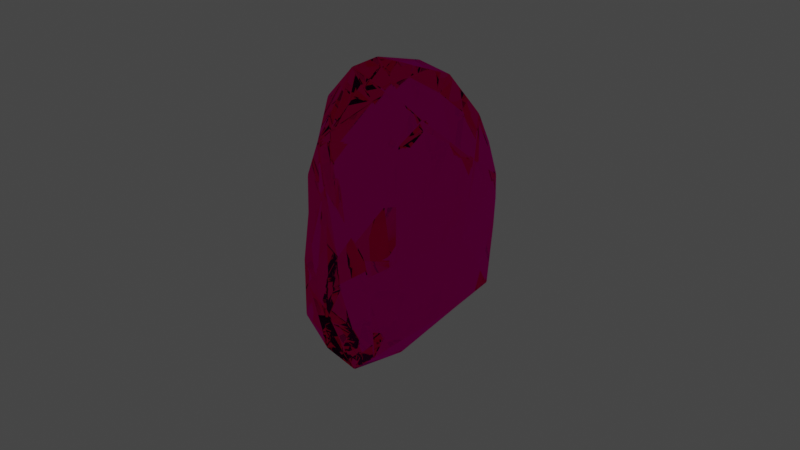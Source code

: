 # Source: orb.blend  (saved by Blender 2.91.10; exported with 4.5.12 LTS)
import bpy
from mathutils import Matrix  # noqa: F401  (used for matrix-valued properties, if any)

bpy.ops.wm.read_factory_settings(use_empty=True)
scene = bpy.context.scene
scene.name = 'Scene'

# ---- collections
col_collection = bpy.data.collections.new('Collection'); scene.collection.children.link(col_collection)

# ---- materials (node trees are filled in below, after node groups)
mat_material = bpy.data.materials.new('Material')
mat_material.alpha_threshold = 0.0
mat_material.use_transparent_shadow = False
mat_material.line_color = (0.0, 0.0, 0.0, 1.0)

# ---- material node trees
mat_material.use_nodes = True; mat_material.node_tree.nodes.clear()
_N = mat_material.node_tree.nodes; _L = mat_material.node_tree.links
n0 = _N.new('ShaderNodeOutputMaterial'); n0.name = 'Material Output'; n0.location = (300, 300)
n1 = _N.new('ShaderNodeBsdfGlass'); n1.name = 'Glass BSDF'; n1.location = (10, 300)
n1.distribution = 'BECKMANN'
n1.inputs[0].default_value = (1.0, 0.0, 0.6253, 1.0)
n1.inputs[2].default_value = 1.45
_L.new(n1.outputs[0], n0.inputs[0])
n0.is_active_output = True

# ---- world
world_world = bpy.data.worlds.new('World'); scene.world = world_world
world_world.use_nodes = True; world_world.node_tree.nodes.clear()
_N = world_world.node_tree.nodes; _L = world_world.node_tree.links
n0 = _N.new('ShaderNodeOutputWorld'); n0.name = 'World Output'; n0.location = (300, 300)
n1 = _N.new('ShaderNodeBackground'); n1.name = 'Background'; n1.location = (10, 300)
n1.inputs[0].default_value = (0.05088, 0.05088, 0.05088, 1.0)
_L.new(n1.outputs[0], n0.inputs[0])
n0.is_active_output = True
world_world.color = (0.05088, 0.05088, 0.05088)
world_world.use_sun_shadow = False
world_world.sun_shadow_jitter_overblur = 0.0

# ---- cameras
cam_camera = bpy.data.cameras.new('Camera')
cam_camera.clip_end = 100.0
cam_camera.ortho_scale = 7.314

# ---- lights
light_light = bpy.data.lights.new('Light', 'POINT')
light_light.transmission_factor = 0.0
light_light.energy = 1000.0
light_light.shadow_soft_size = 0.1
light_light.shadow_maximum_resolution = 0.006
light_light.use_absolute_resolution = True

# ---- meshes
me_cube = bpy.data.meshes.new('Cube')
me_cube.from_pydata([(-0.3627, -0.3872, -1.495), (-0.5926, -0.6563, -0.6893), (-0.4453, -0.8919, -0.9658), (-0.2249, -0.8221, -1.282), (-0.6173, -0.2043, -1.211), (-0.5567, -0.4539, -0.9974), (0.02885, -0.6668, -1.502), (0.325, -0.2794, -1.323), (-0.2028, 0.1513, -1.532), (-0.4622, -0.8751, -0.3337), (-0.3287, -0.8423, -0.6087), (-0.3025, -0.8971, -0.06211), (-0.3577, -0.8812, 0.2433), (-0.5238, -0.2001, -0.6329), (-0.6469, -0.5046, -0.1175), (-0.5345, -0.1686, -0.271), (-0.5072, -0.1476, 0.1945), (-0.5441, -0.5402, 0.7095), (-0.3841, -0.8513, 0.6186), (-0.6219, -0.1059, 0.7005), (-0.08038, -0.9029, 0.6243), (-0.5003, -0.4723, 1.305), (-0.2561, -0.3685, 1.629), (-0.5194, 0.03055, 1.475), (-0.27, -0.8051, 0.9918), (-0.1528, -0.1405, 1.704), (-0.5279, 0.3173, -1.327), (-0.6307, 0.2416, -0.8385), (-0.322, 0.6236, -1.22), (-0.01566, 0.6975, -1.279), (-0.1168, 0.4464, -1.396), (-0.2436, 0.8025, -0.8926), (0.5785, 0.6987, -0.6072), (-0.5846, 0.1715, -0.4882), (-0.744, 0.2172, 0.02615), (-0.7478, 0.1835, 0.3221), (-0.4037, 0.7083, -0.6187), (-0.346, 0.4928, 0.01251), (-0.1004, 0.8553, -0.6393), (0.1205, 0.9185, -0.08177), (-0.1488, 0.908, -0.01177), (-0.5119, 0.3629, 1.234), (-0.2879, 0.7025, 0.652), (-0.5954, 0.5943, 0.7591), (0.0443, 0.7851, 0.4489), (0.05507, 0.7426, 0.8814), (-0.2747, 0.5365, 1.494), (-0.1912, 0.6997, 1.174), (0.3962, 0.2834, 1.565), (0.3958, -0.7228, -1.158), (0.8399, -0.06093, -0.6742), (0.7137, -0.5766, -0.3498), (0.4428, -0.8066, -0.3119), (0.7339, -0.7279, 0.06314), (1.033, -0.1701, 0.2051), (0.4, -0.8362, -0.01309), (0.6346, -0.6172, 1.155), (0.9872, -0.1587, 0.4802), (0.4391, -0.369, 1.46), (0.7026, -0.3703, 1.362), (0.1683, 0.1307, -1.39), (0.3309, 0.6634, -1.049), (0.5033, 0.7504, -0.03246), (0.9032, 0.3496, -0.5005), (0.8258, 0.5032, 0.06429), (0.996, 0.04561, -0.05173), (0.7045, 0.6591, 0.2732), (0.3872, 0.643, 0.505), (0.6702, 0.5656, 0.8843), (0.8436, 0.4932, 0.619), (0.9191, 0.08814, 0.9101), (0.6648, 0.418, 1.209)], [], [(1, 5, 3), (4, 26, 0), (8, 6, 0), (3, 0, 6), (12, 14, 9), (11, 12, 9), (17, 16, 15), (52, 10, 6), (1, 13, 5), (6, 10, 2), (19, 35, 16), (20, 24, 18), (12, 20, 18), (24, 22, 21), (56, 22, 24), (29, 28, 31), (26, 27, 28), (37, 42, 40), (40, 31, 36), (39, 38, 40), (33, 37, 36), (33, 27, 4), (19, 41, 43), (39, 40, 42), (45, 42, 47), (35, 43, 37), (46, 47, 43), (41, 46, 43), (51, 52, 49), (50, 51, 49), (53, 56, 20), (48, 25, 59), (61, 63, 50), (32, 61, 29), (39, 32, 38), (32, 63, 61), (65, 50, 63), (64, 65, 63), (62, 32, 39), (67, 66, 62), (45, 67, 44), (67, 45, 68), (69, 71, 70), (69, 66, 68), (69, 70, 54), (71, 48, 59), (47, 68, 45), (60, 7, 6), (44, 62, 39), (71, 47, 46), (15, 33, 13), (65, 54, 50), (25, 23, 22), (54, 65, 64), (2, 1, 3), (0, 26, 8), (3, 5, 4), (1, 2, 9, 14), (2, 3, 6), (3, 4, 0), (2, 10, 9), (15, 13, 1, 14), (29, 60, 8, 30), (14, 17, 15), (10, 55, 20), (9, 10, 11), (4, 5, 13), (12, 18, 14), (18, 17, 14), (18, 24, 17), (17, 19, 16), (17, 21, 19), (24, 20, 56), (11, 20, 12), (19, 21, 23), (22, 23, 21), (58, 25, 22), (17, 24, 21), (4, 27, 26), (27, 36, 28), (28, 36, 31), (6, 8, 60), (8, 26, 28, 29), (38, 32, 29), (59, 58, 22, 56), (8, 29, 30), (35, 37, 33), (34, 35, 33), (36, 37, 40), (33, 36, 27), (15, 34, 33), (40, 38, 31), (38, 29, 31), (43, 47, 42), (44, 39, 42), (35, 19, 43), (37, 43, 42), (45, 44, 42), (23, 46, 41), (25, 48, 46), (25, 46, 23), (7, 49, 6), (6, 49, 52), (49, 7, 50), (52, 53, 55), (51, 53, 52), (51, 54, 53), (52, 55, 10), (50, 54, 51), (20, 55, 53), (53, 54, 56), (57, 70, 56), (54, 57, 56), (59, 25, 58), (70, 59, 56), (61, 7, 60), (32, 66, 64), (62, 66, 32), (64, 63, 32), (67, 62, 44), (66, 69, 64), (64, 69, 54), (68, 66, 67), (71, 68, 47), (46, 48, 71), (71, 59, 70), (71, 69, 68), (29, 61, 60), (15, 35, 34), (4, 13, 33), (7, 61, 50), (19, 23, 41), (54, 70, 57), (16, 35, 15), (10, 20, 11)])
me_cube.materials.append(mat_material)
me_cube.use_remesh_preserve_volume = False
me_cube.use_remesh_preserve_attributes = False
me_cube.use_mirror_vertex_groups = False
me_cube.update()

# ---- objects
ob_cube = bpy.data.objects.new('Cube', me_cube)
ob_light = bpy.data.objects.new('Light', light_light)
ob_camera = bpy.data.objects.new('Camera', cam_camera)

# ---- transforms, parenting, visibility, modifiers, constraints
ob_cube.location = (0.0, 0.0, 0.0)
ob_cube.lock_rotations_4d = False
ob_cube.empty_display_type = 'ARROWS'
ob_cube.lineart.crease_threshold = 0.0
_m = ob_cube.modifiers.new('Bevel', 'BEVEL')
_m.width = 1.94
_m.width_pct = 1.94
_m.limit_method = 'NONE'
ob_light.location = (4.076, 1.005, 5.904)
ob_light.rotation_euler = (0.6503, 0.05522, 1.866)
ob_light.lock_rotations_4d = False
ob_light.empty_display_type = 'ARROWS'
ob_light.color = (0.0, 0.0, 0.0, 0.0)
ob_light.lineart.crease_threshold = 0.0
ob_camera.location = (7.359, -6.926, 4.958)
ob_camera.rotation_euler = (1.109, 0.0, 0.8149)
ob_camera.lock_rotations_4d = False
ob_camera.empty_display_type = 'ARROWS'
ob_camera.color = (0.0, 0.0, 0.0, 0.0)
ob_camera.display_type = 'WIRE'
ob_camera.lineart.crease_threshold = 0.0

# ---- collection membership
col_collection.objects.link(ob_cube)
col_collection.objects.link(ob_light)
col_collection.objects.link(ob_camera)

# ---- scene / render settings (as saved in the file)
scene.camera = ob_camera
scene.frame_start = 1; scene.frame_end = 250; scene.frame_set(0)
scene.render.engine = 'BLENDER_EEVEE_NEXT'
scene.cycles.use_denoising = False
scene.cycles.samples = 128
scene.cycles.sampling_pattern = 'TABULATED_SOBOL'
scene.cycles.use_adaptive_sampling = False
scene.cycles.use_light_tree = False
scene.view_settings.view_transform = 'Filmic'
bpy.context.view_layer.update()
